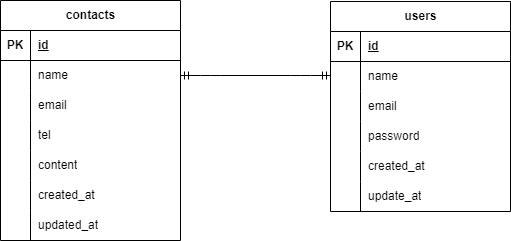

The diagram above was exported from draw.io. Its source (the exported page's mxGraphModel, read from the mxfile embedded in the PNG):
<mxGraphModel dx="353" dy="563" grid="1" gridSize="10" guides="1" tooltips="1" connect="1" arrows="1" fold="1" page="1" pageScale="1" pageWidth="827" pageHeight="1169" math="0" shadow="0">
  <root>
    <mxCell id="0" />
    <mxCell id="1" parent="0" />
    <mxCell id="3" value="contacts" style="shape=table;startSize=30;container=1;collapsible=1;childLayout=tableLayout;fixedRows=1;rowLines=0;fontStyle=1;align=center;resizeLast=1;html=1;" parent="1" vertex="1">
      <mxGeometry x="80" y="140" width="180" height="240" as="geometry" />
    </mxCell>
    <mxCell id="4" value="" style="shape=tableRow;horizontal=0;startSize=0;swimlaneHead=0;swimlaneBody=0;fillColor=none;collapsible=0;dropTarget=0;points=[[0,0.5],[1,0.5]];portConstraint=eastwest;top=0;left=0;right=0;bottom=1;" parent="3" vertex="1">
      <mxGeometry y="30" width="180" height="30" as="geometry" />
    </mxCell>
    <mxCell id="5" value="PK" style="shape=partialRectangle;connectable=0;fillColor=none;top=0;left=0;bottom=0;right=0;fontStyle=1;overflow=hidden;whiteSpace=wrap;html=1;" parent="4" vertex="1">
      <mxGeometry width="30" height="30" as="geometry">
        <mxRectangle width="30" height="30" as="alternateBounds" />
      </mxGeometry>
    </mxCell>
    <mxCell id="6" value="id" style="shape=partialRectangle;connectable=0;fillColor=none;top=0;left=0;bottom=0;right=0;align=left;spacingLeft=6;fontStyle=5;overflow=hidden;whiteSpace=wrap;html=1;" parent="4" vertex="1">
      <mxGeometry x="30" width="150" height="30" as="geometry">
        <mxRectangle width="150" height="30" as="alternateBounds" />
      </mxGeometry>
    </mxCell>
    <mxCell id="7" value="" style="shape=tableRow;horizontal=0;startSize=0;swimlaneHead=0;swimlaneBody=0;fillColor=none;collapsible=0;dropTarget=0;points=[[0,0.5],[1,0.5]];portConstraint=eastwest;top=0;left=0;right=0;bottom=0;" parent="3" vertex="1">
      <mxGeometry y="60" width="180" height="30" as="geometry" />
    </mxCell>
    <mxCell id="8" value="" style="shape=partialRectangle;connectable=0;fillColor=none;top=0;left=0;bottom=0;right=0;editable=1;overflow=hidden;whiteSpace=wrap;html=1;" parent="7" vertex="1">
      <mxGeometry width="30" height="30" as="geometry">
        <mxRectangle width="30" height="30" as="alternateBounds" />
      </mxGeometry>
    </mxCell>
    <mxCell id="9" value="name" style="shape=partialRectangle;connectable=0;fillColor=none;top=0;left=0;bottom=0;right=0;align=left;spacingLeft=6;overflow=hidden;whiteSpace=wrap;html=1;" parent="7" vertex="1">
      <mxGeometry x="30" width="150" height="30" as="geometry">
        <mxRectangle width="150" height="30" as="alternateBounds" />
      </mxGeometry>
    </mxCell>
    <mxCell id="10" value="" style="shape=tableRow;horizontal=0;startSize=0;swimlaneHead=0;swimlaneBody=0;fillColor=none;collapsible=0;dropTarget=0;points=[[0,0.5],[1,0.5]];portConstraint=eastwest;top=0;left=0;right=0;bottom=0;" parent="3" vertex="1">
      <mxGeometry y="90" width="180" height="30" as="geometry" />
    </mxCell>
    <mxCell id="11" value="" style="shape=partialRectangle;connectable=0;fillColor=none;top=0;left=0;bottom=0;right=0;editable=1;overflow=hidden;whiteSpace=wrap;html=1;" parent="10" vertex="1">
      <mxGeometry width="30" height="30" as="geometry">
        <mxRectangle width="30" height="30" as="alternateBounds" />
      </mxGeometry>
    </mxCell>
    <mxCell id="12" value="email" style="shape=partialRectangle;connectable=0;fillColor=none;top=0;left=0;bottom=0;right=0;align=left;spacingLeft=6;overflow=hidden;whiteSpace=wrap;html=1;" parent="10" vertex="1">
      <mxGeometry x="30" width="150" height="30" as="geometry">
        <mxRectangle width="150" height="30" as="alternateBounds" />
      </mxGeometry>
    </mxCell>
    <mxCell id="13" value="" style="shape=tableRow;horizontal=0;startSize=0;swimlaneHead=0;swimlaneBody=0;fillColor=none;collapsible=0;dropTarget=0;points=[[0,0.5],[1,0.5]];portConstraint=eastwest;top=0;left=0;right=0;bottom=0;" parent="3" vertex="1">
      <mxGeometry y="120" width="180" height="30" as="geometry" />
    </mxCell>
    <mxCell id="14" value="" style="shape=partialRectangle;connectable=0;fillColor=none;top=0;left=0;bottom=0;right=0;editable=1;overflow=hidden;whiteSpace=wrap;html=1;" parent="13" vertex="1">
      <mxGeometry width="30" height="30" as="geometry">
        <mxRectangle width="30" height="30" as="alternateBounds" />
      </mxGeometry>
    </mxCell>
    <mxCell id="15" value="tel" style="shape=partialRectangle;connectable=0;fillColor=none;top=0;left=0;bottom=0;right=0;align=left;spacingLeft=6;overflow=hidden;whiteSpace=wrap;html=1;" parent="13" vertex="1">
      <mxGeometry x="30" width="150" height="30" as="geometry">
        <mxRectangle width="150" height="30" as="alternateBounds" />
      </mxGeometry>
    </mxCell>
    <mxCell id="76" value="" style="shape=tableRow;horizontal=0;startSize=0;swimlaneHead=0;swimlaneBody=0;fillColor=none;collapsible=0;dropTarget=0;points=[[0,0.5],[1,0.5]];portConstraint=eastwest;top=0;left=0;right=0;bottom=0;" vertex="1" parent="3">
      <mxGeometry y="150" width="180" height="30" as="geometry" />
    </mxCell>
    <mxCell id="77" value="" style="shape=partialRectangle;connectable=0;fillColor=none;top=0;left=0;bottom=0;right=0;editable=1;overflow=hidden;whiteSpace=wrap;html=1;" vertex="1" parent="76">
      <mxGeometry width="30" height="30" as="geometry">
        <mxRectangle width="30" height="30" as="alternateBounds" />
      </mxGeometry>
    </mxCell>
    <mxCell id="78" value="content" style="shape=partialRectangle;connectable=0;fillColor=none;top=0;left=0;bottom=0;right=0;align=left;spacingLeft=6;overflow=hidden;whiteSpace=wrap;html=1;" vertex="1" parent="76">
      <mxGeometry x="30" width="150" height="30" as="geometry">
        <mxRectangle width="150" height="30" as="alternateBounds" />
      </mxGeometry>
    </mxCell>
    <mxCell id="79" value="" style="shape=tableRow;horizontal=0;startSize=0;swimlaneHead=0;swimlaneBody=0;fillColor=none;collapsible=0;dropTarget=0;points=[[0,0.5],[1,0.5]];portConstraint=eastwest;top=0;left=0;right=0;bottom=0;" vertex="1" parent="3">
      <mxGeometry y="180" width="180" height="30" as="geometry" />
    </mxCell>
    <mxCell id="80" value="" style="shape=partialRectangle;connectable=0;fillColor=none;top=0;left=0;bottom=0;right=0;editable=1;overflow=hidden;whiteSpace=wrap;html=1;" vertex="1" parent="79">
      <mxGeometry width="30" height="30" as="geometry">
        <mxRectangle width="30" height="30" as="alternateBounds" />
      </mxGeometry>
    </mxCell>
    <mxCell id="81" value="created_at" style="shape=partialRectangle;connectable=0;fillColor=none;top=0;left=0;bottom=0;right=0;align=left;spacingLeft=6;overflow=hidden;whiteSpace=wrap;html=1;" vertex="1" parent="79">
      <mxGeometry x="30" width="150" height="30" as="geometry">
        <mxRectangle width="150" height="30" as="alternateBounds" />
      </mxGeometry>
    </mxCell>
    <mxCell id="82" value="" style="shape=tableRow;horizontal=0;startSize=0;swimlaneHead=0;swimlaneBody=0;fillColor=none;collapsible=0;dropTarget=0;points=[[0,0.5],[1,0.5]];portConstraint=eastwest;top=0;left=0;right=0;bottom=0;" vertex="1" parent="3">
      <mxGeometry y="210" width="180" height="30" as="geometry" />
    </mxCell>
    <mxCell id="83" value="" style="shape=partialRectangle;connectable=0;fillColor=none;top=0;left=0;bottom=0;right=0;editable=1;overflow=hidden;whiteSpace=wrap;html=1;" vertex="1" parent="82">
      <mxGeometry width="30" height="30" as="geometry">
        <mxRectangle width="30" height="30" as="alternateBounds" />
      </mxGeometry>
    </mxCell>
    <mxCell id="84" value="updated_at" style="shape=partialRectangle;connectable=0;fillColor=none;top=0;left=0;bottom=0;right=0;align=left;spacingLeft=6;overflow=hidden;whiteSpace=wrap;html=1;" vertex="1" parent="82">
      <mxGeometry x="30" width="150" height="30" as="geometry">
        <mxRectangle width="150" height="30" as="alternateBounds" />
      </mxGeometry>
    </mxCell>
    <mxCell id="16" value="users" style="shape=table;startSize=30;container=1;collapsible=1;childLayout=tableLayout;fixedRows=1;rowLines=0;fontStyle=1;align=center;resizeLast=1;html=1;" parent="1" vertex="1">
      <mxGeometry x="410" y="141" width="180" height="210" as="geometry">
        <mxRectangle x="410" y="140" width="110" height="30" as="alternateBounds" />
      </mxGeometry>
    </mxCell>
    <mxCell id="17" value="" style="shape=tableRow;horizontal=0;startSize=0;swimlaneHead=0;swimlaneBody=0;fillColor=none;collapsible=0;dropTarget=0;points=[[0,0.5],[1,0.5]];portConstraint=eastwest;top=0;left=0;right=0;bottom=1;" parent="16" vertex="1">
      <mxGeometry y="30" width="180" height="30" as="geometry" />
    </mxCell>
    <mxCell id="18" value="PK" style="shape=partialRectangle;connectable=0;fillColor=none;top=0;left=0;bottom=0;right=0;fontStyle=1;overflow=hidden;whiteSpace=wrap;html=1;" parent="17" vertex="1">
      <mxGeometry width="30" height="30" as="geometry">
        <mxRectangle width="30" height="30" as="alternateBounds" />
      </mxGeometry>
    </mxCell>
    <mxCell id="19" value="id" style="shape=partialRectangle;connectable=0;fillColor=none;top=0;left=0;bottom=0;right=0;align=left;spacingLeft=6;fontStyle=5;overflow=hidden;whiteSpace=wrap;html=1;" parent="17" vertex="1">
      <mxGeometry x="30" width="150" height="30" as="geometry">
        <mxRectangle width="150" height="30" as="alternateBounds" />
      </mxGeometry>
    </mxCell>
    <mxCell id="20" value="" style="shape=tableRow;horizontal=0;startSize=0;swimlaneHead=0;swimlaneBody=0;fillColor=none;collapsible=0;dropTarget=0;points=[[0,0.5],[1,0.5]];portConstraint=eastwest;top=0;left=0;right=0;bottom=0;" parent="16" vertex="1">
      <mxGeometry y="60" width="180" height="30" as="geometry" />
    </mxCell>
    <mxCell id="21" value="" style="shape=partialRectangle;connectable=0;fillColor=none;top=0;left=0;bottom=0;right=0;editable=1;overflow=hidden;whiteSpace=wrap;html=1;" parent="20" vertex="1">
      <mxGeometry width="30" height="30" as="geometry">
        <mxRectangle width="30" height="30" as="alternateBounds" />
      </mxGeometry>
    </mxCell>
    <mxCell id="22" value="name" style="shape=partialRectangle;connectable=0;fillColor=none;top=0;left=0;bottom=0;right=0;align=left;spacingLeft=6;overflow=hidden;whiteSpace=wrap;html=1;" parent="20" vertex="1">
      <mxGeometry x="30" width="150" height="30" as="geometry">
        <mxRectangle width="150" height="30" as="alternateBounds" />
      </mxGeometry>
    </mxCell>
    <mxCell id="23" value="" style="shape=tableRow;horizontal=0;startSize=0;swimlaneHead=0;swimlaneBody=0;fillColor=none;collapsible=0;dropTarget=0;points=[[0,0.5],[1,0.5]];portConstraint=eastwest;top=0;left=0;right=0;bottom=0;" parent="16" vertex="1">
      <mxGeometry y="90" width="180" height="30" as="geometry" />
    </mxCell>
    <mxCell id="24" value="" style="shape=partialRectangle;connectable=0;fillColor=none;top=0;left=0;bottom=0;right=0;editable=1;overflow=hidden;whiteSpace=wrap;html=1;" parent="23" vertex="1">
      <mxGeometry width="30" height="30" as="geometry">
        <mxRectangle width="30" height="30" as="alternateBounds" />
      </mxGeometry>
    </mxCell>
    <mxCell id="25" value="email" style="shape=partialRectangle;connectable=0;fillColor=none;top=0;left=0;bottom=0;right=0;align=left;spacingLeft=6;overflow=hidden;whiteSpace=wrap;html=1;" parent="23" vertex="1">
      <mxGeometry x="30" width="150" height="30" as="geometry">
        <mxRectangle width="150" height="30" as="alternateBounds" />
      </mxGeometry>
    </mxCell>
    <mxCell id="26" value="" style="shape=tableRow;horizontal=0;startSize=0;swimlaneHead=0;swimlaneBody=0;fillColor=none;collapsible=0;dropTarget=0;points=[[0,0.5],[1,0.5]];portConstraint=eastwest;top=0;left=0;right=0;bottom=0;" parent="16" vertex="1">
      <mxGeometry y="120" width="180" height="30" as="geometry" />
    </mxCell>
    <mxCell id="27" value="" style="shape=partialRectangle;connectable=0;fillColor=none;top=0;left=0;bottom=0;right=0;editable=1;overflow=hidden;whiteSpace=wrap;html=1;" parent="26" vertex="1">
      <mxGeometry width="30" height="30" as="geometry">
        <mxRectangle width="30" height="30" as="alternateBounds" />
      </mxGeometry>
    </mxCell>
    <mxCell id="28" value="password" style="shape=partialRectangle;connectable=0;fillColor=none;top=0;left=0;bottom=0;right=0;align=left;spacingLeft=6;overflow=hidden;whiteSpace=wrap;html=1;" parent="26" vertex="1">
      <mxGeometry x="30" width="150" height="30" as="geometry">
        <mxRectangle width="150" height="30" as="alternateBounds" />
      </mxGeometry>
    </mxCell>
    <mxCell id="48" value="" style="shape=tableRow;horizontal=0;startSize=0;swimlaneHead=0;swimlaneBody=0;fillColor=none;collapsible=0;dropTarget=0;points=[[0,0.5],[1,0.5]];portConstraint=eastwest;top=0;left=0;right=0;bottom=0;" vertex="1" parent="16">
      <mxGeometry y="150" width="180" height="30" as="geometry" />
    </mxCell>
    <mxCell id="49" value="" style="shape=partialRectangle;connectable=0;fillColor=none;top=0;left=0;bottom=0;right=0;editable=1;overflow=hidden;whiteSpace=wrap;html=1;" vertex="1" parent="48">
      <mxGeometry width="30" height="30" as="geometry">
        <mxRectangle width="30" height="30" as="alternateBounds" />
      </mxGeometry>
    </mxCell>
    <mxCell id="50" value="created_at" style="shape=partialRectangle;connectable=0;fillColor=none;top=0;left=0;bottom=0;right=0;align=left;spacingLeft=6;overflow=hidden;whiteSpace=wrap;html=1;" vertex="1" parent="48">
      <mxGeometry x="30" width="150" height="30" as="geometry">
        <mxRectangle width="150" height="30" as="alternateBounds" />
      </mxGeometry>
    </mxCell>
    <mxCell id="51" value="" style="shape=tableRow;horizontal=0;startSize=0;swimlaneHead=0;swimlaneBody=0;fillColor=none;collapsible=0;dropTarget=0;points=[[0,0.5],[1,0.5]];portConstraint=eastwest;top=0;left=0;right=0;bottom=0;" vertex="1" parent="16">
      <mxGeometry y="180" width="180" height="30" as="geometry" />
    </mxCell>
    <mxCell id="52" value="" style="shape=partialRectangle;connectable=0;fillColor=none;top=0;left=0;bottom=0;right=0;editable=1;overflow=hidden;whiteSpace=wrap;html=1;" vertex="1" parent="51">
      <mxGeometry width="30" height="30" as="geometry">
        <mxRectangle width="30" height="30" as="alternateBounds" />
      </mxGeometry>
    </mxCell>
    <mxCell id="53" value="update_at" style="shape=partialRectangle;connectable=0;fillColor=none;top=0;left=0;bottom=0;right=0;align=left;spacingLeft=6;overflow=hidden;whiteSpace=wrap;html=1;" vertex="1" parent="51">
      <mxGeometry x="30" width="150" height="30" as="geometry">
        <mxRectangle width="150" height="30" as="alternateBounds" />
      </mxGeometry>
    </mxCell>
    <mxCell id="29" value="" style="edgeStyle=entityRelationEdgeStyle;fontSize=12;html=1;endArrow=ERmandOne;startArrow=ERmandOne;exitX=1;exitY=0.5;exitDx=0;exitDy=0;" parent="1" source="7" edge="1">
      <mxGeometry width="100" height="100" relative="1" as="geometry">
        <mxPoint x="269.9999999999999" y="220.21000000000004" as="sourcePoint" />
        <mxPoint x="410" y="215" as="targetPoint" />
      </mxGeometry>
    </mxCell>
  </root>
</mxGraphModel>